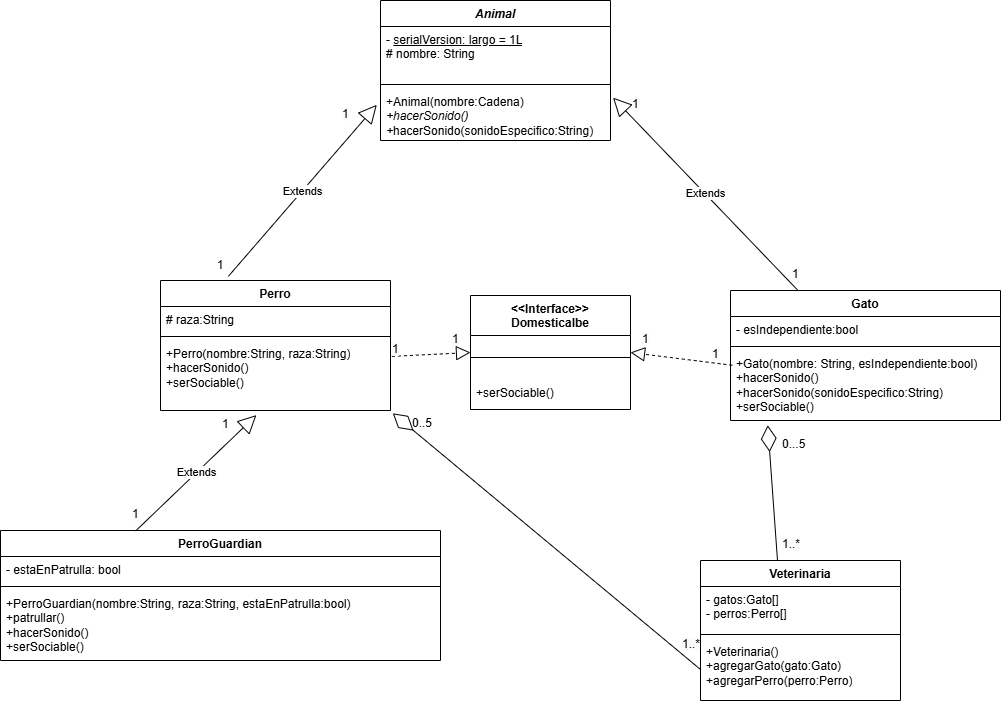

The diagram above was exported from draw.io. Its source (the exported page's mxGraphModel, read from the mxfile embedded in the PNG):
<mxGraphModel dx="1134" dy="637" grid="1" gridSize="10" guides="1" tooltips="1" connect="1" arrows="1" fold="1" page="1" pageScale="1" pageWidth="827" pageHeight="1169" math="0" shadow="0">
  <root>
    <mxCell id="0" />
    <mxCell id="1" parent="0" />
    <mxCell id="hjSSUkezwf6o3VgFByKP-6" value="&lt;font style=&quot;vertical-align: inherit;&quot;&gt;&lt;font style=&quot;vertical-align: inherit;&quot;&gt;&lt;i&gt;Animal&lt;/i&gt;&lt;/font&gt;&lt;/font&gt;" style="swimlane;fontStyle=1;align=center;verticalAlign=top;childLayout=stackLayout;horizontal=1;startSize=26;horizontalStack=0;resizeParent=1;resizeParentMax=0;resizeLast=0;collapsible=1;marginBottom=0;whiteSpace=wrap;html=1;" parent="1" vertex="1">
      <mxGeometry x="670" y="290" width="230" height="140" as="geometry" />
    </mxCell>
    <mxCell id="hjSSUkezwf6o3VgFByKP-7" value="&lt;font style=&quot;vertical-align: inherit;&quot;&gt;&lt;font style=&quot;vertical-align: inherit;&quot;&gt;&lt;font style=&quot;vertical-align: inherit;&quot;&gt;&lt;font style=&quot;vertical-align: inherit;&quot;&gt;&lt;font style=&quot;vertical-align: inherit;&quot;&gt;&lt;font style=&quot;vertical-align: inherit;&quot;&gt;-&amp;nbsp;&lt;/font&gt;&lt;/font&gt;&lt;/font&gt;&lt;/font&gt;&lt;u&gt;&lt;font style=&quot;vertical-align: inherit;&quot;&gt;&lt;font style=&quot;vertical-align: inherit;&quot;&gt;&lt;font style=&quot;vertical-align: inherit;&quot;&gt;&lt;font style=&quot;vertical-align: inherit;&quot;&gt;serialVersion: largo = 1L&lt;/font&gt;&lt;/font&gt;&lt;/font&gt;&lt;/font&gt;&lt;/u&gt;&amp;nbsp;&lt;/font&gt;&lt;/font&gt;&lt;div&gt;&lt;font style=&quot;vertical-align: inherit;&quot;&gt;&lt;font style=&quot;vertical-align: inherit;&quot;&gt;&lt;font style=&quot;vertical-align: inherit;&quot;&gt;&lt;font style=&quot;vertical-align: inherit;&quot;&gt;&lt;font style=&quot;vertical-align: inherit;&quot;&gt;&lt;font style=&quot;vertical-align: inherit;&quot;&gt;# nombre: String&lt;/font&gt;&lt;/font&gt;&lt;/font&gt;&lt;/font&gt;&lt;/font&gt;&lt;/font&gt;&lt;/div&gt;" style="text;strokeColor=none;fillColor=none;align=left;verticalAlign=top;spacingLeft=4;spacingRight=4;overflow=hidden;rotatable=0;points=[[0,0.5],[1,0.5]];portConstraint=eastwest;whiteSpace=wrap;html=1;" parent="hjSSUkezwf6o3VgFByKP-6" vertex="1">
      <mxGeometry y="26" width="230" height="54" as="geometry" />
    </mxCell>
    <mxCell id="hjSSUkezwf6o3VgFByKP-8" value="" style="line;strokeWidth=1;fillColor=none;align=left;verticalAlign=middle;spacingTop=-1;spacingLeft=3;spacingRight=3;rotatable=0;labelPosition=right;points=[];portConstraint=eastwest;strokeColor=inherit;" parent="hjSSUkezwf6o3VgFByKP-6" vertex="1">
      <mxGeometry y="80" width="230" height="8" as="geometry" />
    </mxCell>
    <mxCell id="hjSSUkezwf6o3VgFByKP-9" value="&lt;font style=&quot;vertical-align: inherit;&quot;&gt;&lt;font style=&quot;vertical-align: inherit;&quot;&gt;&lt;font style=&quot;vertical-align: inherit;&quot;&gt;&lt;font style=&quot;vertical-align: inherit;&quot;&gt;+Animal(nombre:Cadena)&lt;/font&gt;&lt;/font&gt;&lt;/font&gt;&lt;/font&gt;&lt;div&gt;&lt;font style=&quot;vertical-align: inherit;&quot;&gt;&lt;font style=&quot;vertical-align: inherit;&quot;&gt;&lt;font style=&quot;vertical-align: inherit;&quot;&gt;&lt;font style=&quot;vertical-align: inherit;&quot;&gt;&lt;font style=&quot;vertical-align: inherit;&quot;&gt;&lt;font style=&quot;vertical-align: inherit;&quot;&gt;&lt;i&gt;+hacerSonido()&lt;/i&gt;&lt;/font&gt;&lt;/font&gt;&lt;/font&gt;&lt;/font&gt;&lt;/font&gt;&lt;/font&gt;&lt;/div&gt;&lt;div&gt;&lt;font style=&quot;vertical-align: inherit;&quot;&gt;&lt;font style=&quot;vertical-align: inherit;&quot;&gt;&lt;font style=&quot;vertical-align: inherit;&quot;&gt;&lt;font style=&quot;vertical-align: inherit;&quot;&gt;&lt;font style=&quot;vertical-align: inherit;&quot;&gt;&lt;font style=&quot;vertical-align: inherit;&quot;&gt;&lt;font style=&quot;vertical-align: inherit;&quot;&gt;&lt;font style=&quot;vertical-align: inherit;&quot;&gt;&lt;i&gt;+&lt;/i&gt;hacerSonido(sonidoEspecifico:String)&lt;/font&gt;&lt;/font&gt;&lt;/font&gt;&lt;/font&gt;&lt;/font&gt;&lt;/font&gt;&lt;/font&gt;&lt;/font&gt;&lt;/div&gt;" style="text;strokeColor=none;fillColor=none;align=left;verticalAlign=top;spacingLeft=4;spacingRight=4;overflow=hidden;rotatable=0;points=[[0,0.5],[1,0.5]];portConstraint=eastwest;whiteSpace=wrap;html=1;" parent="hjSSUkezwf6o3VgFByKP-6" vertex="1">
      <mxGeometry y="88" width="230" height="52" as="geometry" />
    </mxCell>
    <mxCell id="hjSSUkezwf6o3VgFByKP-10" value="&lt;div&gt;&amp;lt;&amp;lt;Interface&amp;gt;&amp;gt;&lt;/div&gt;Domesticalbe" style="swimlane;fontStyle=1;align=center;verticalAlign=top;childLayout=stackLayout;horizontal=1;startSize=40;horizontalStack=0;resizeParent=1;resizeParentMax=0;resizeLast=0;collapsible=1;marginBottom=0;whiteSpace=wrap;html=1;" parent="1" vertex="1">
      <mxGeometry x="760" y="585" width="160" height="114" as="geometry">
        <mxRectangle x="600" y="40" width="110" height="30" as="alternateBounds" />
      </mxGeometry>
    </mxCell>
    <mxCell id="hjSSUkezwf6o3VgFByKP-12" value="" style="line;strokeWidth=1;fillColor=none;align=left;verticalAlign=middle;spacingTop=-1;spacingLeft=3;spacingRight=3;rotatable=0;labelPosition=right;points=[];portConstraint=eastwest;strokeColor=inherit;" parent="hjSSUkezwf6o3VgFByKP-10" vertex="1">
      <mxGeometry y="40" width="160" height="44" as="geometry" />
    </mxCell>
    <mxCell id="hjSSUkezwf6o3VgFByKP-13" value="+serSociable()" style="text;strokeColor=none;fillColor=none;align=left;verticalAlign=top;spacingLeft=4;spacingRight=4;overflow=hidden;rotatable=0;points=[[0,0.5],[1,0.5]];portConstraint=eastwest;whiteSpace=wrap;html=1;" parent="hjSSUkezwf6o3VgFByKP-10" vertex="1">
      <mxGeometry y="84" width="160" height="30" as="geometry" />
    </mxCell>
    <mxCell id="hjSSUkezwf6o3VgFByKP-15" value="Gato" style="swimlane;fontStyle=1;align=center;verticalAlign=top;childLayout=stackLayout;horizontal=1;startSize=26;horizontalStack=0;resizeParent=1;resizeParentMax=0;resizeLast=0;collapsible=1;marginBottom=0;whiteSpace=wrap;html=1;" parent="1" vertex="1">
      <mxGeometry x="1020" y="580" width="270" height="130" as="geometry" />
    </mxCell>
    <mxCell id="hjSSUkezwf6o3VgFByKP-16" value="- esIndependiente:bool" style="text;strokeColor=none;fillColor=none;align=left;verticalAlign=top;spacingLeft=4;spacingRight=4;overflow=hidden;rotatable=0;points=[[0,0.5],[1,0.5]];portConstraint=eastwest;whiteSpace=wrap;html=1;" parent="hjSSUkezwf6o3VgFByKP-15" vertex="1">
      <mxGeometry y="26" width="270" height="26" as="geometry" />
    </mxCell>
    <mxCell id="hjSSUkezwf6o3VgFByKP-17" value="" style="line;strokeWidth=1;fillColor=none;align=left;verticalAlign=middle;spacingTop=-1;spacingLeft=3;spacingRight=3;rotatable=0;labelPosition=right;points=[];portConstraint=eastwest;strokeColor=inherit;" parent="hjSSUkezwf6o3VgFByKP-15" vertex="1">
      <mxGeometry y="52" width="270" height="8" as="geometry" />
    </mxCell>
    <mxCell id="hjSSUkezwf6o3VgFByKP-18" value="+Gato(nombre: String, esIndependiente:bool)&lt;div&gt;+hacerSonido()&lt;/div&gt;&lt;div&gt;+hacerSonido(sonidoEspecifico:String)&lt;/div&gt;&lt;div&gt;+serSociable()&lt;/div&gt;" style="text;strokeColor=none;fillColor=none;align=left;verticalAlign=top;spacingLeft=4;spacingRight=4;overflow=hidden;rotatable=0;points=[[0,0.5],[1,0.5]];portConstraint=eastwest;whiteSpace=wrap;html=1;" parent="hjSSUkezwf6o3VgFByKP-15" vertex="1">
      <mxGeometry y="60" width="270" height="70" as="geometry" />
    </mxCell>
    <mxCell id="hjSSUkezwf6o3VgFByKP-20" value="Perro" style="swimlane;fontStyle=1;align=center;verticalAlign=top;childLayout=stackLayout;horizontal=1;startSize=26;horizontalStack=0;resizeParent=1;resizeParentMax=0;resizeLast=0;collapsible=1;marginBottom=0;whiteSpace=wrap;html=1;" parent="1" vertex="1">
      <mxGeometry x="450" y="570" width="230" height="130" as="geometry" />
    </mxCell>
    <mxCell id="hjSSUkezwf6o3VgFByKP-21" value="# raza:String" style="text;strokeColor=none;fillColor=none;align=left;verticalAlign=top;spacingLeft=4;spacingRight=4;overflow=hidden;rotatable=0;points=[[0,0.5],[1,0.5]];portConstraint=eastwest;whiteSpace=wrap;html=1;" parent="hjSSUkezwf6o3VgFByKP-20" vertex="1">
      <mxGeometry y="26" width="230" height="26" as="geometry" />
    </mxCell>
    <mxCell id="hjSSUkezwf6o3VgFByKP-22" value="" style="line;strokeWidth=1;fillColor=none;align=left;verticalAlign=middle;spacingTop=-1;spacingLeft=3;spacingRight=3;rotatable=0;labelPosition=right;points=[];portConstraint=eastwest;strokeColor=inherit;" parent="hjSSUkezwf6o3VgFByKP-20" vertex="1">
      <mxGeometry y="52" width="230" height="8" as="geometry" />
    </mxCell>
    <mxCell id="hjSSUkezwf6o3VgFByKP-23" value="+Perro(nombre:String, raza:String)&lt;div&gt;+hacerSonido()&lt;/div&gt;&lt;div&gt;+serSociable()&lt;/div&gt;" style="text;strokeColor=none;fillColor=none;align=left;verticalAlign=top;spacingLeft=4;spacingRight=4;overflow=hidden;rotatable=0;points=[[0,0.5],[1,0.5]];portConstraint=eastwest;whiteSpace=wrap;html=1;" parent="hjSSUkezwf6o3VgFByKP-20" vertex="1">
      <mxGeometry y="60" width="230" height="70" as="geometry" />
    </mxCell>
    <mxCell id="hjSSUkezwf6o3VgFByKP-25" value="PerroGuardian" style="swimlane;fontStyle=1;align=center;verticalAlign=top;childLayout=stackLayout;horizontal=1;startSize=26;horizontalStack=0;resizeParent=1;resizeParentMax=0;resizeLast=0;collapsible=1;marginBottom=0;whiteSpace=wrap;html=1;" parent="1" vertex="1">
      <mxGeometry x="290" y="820" width="440" height="130" as="geometry" />
    </mxCell>
    <mxCell id="hjSSUkezwf6o3VgFByKP-26" value="- estaEnPatrulla: bool&lt;div&gt;&lt;br&gt;&lt;/div&gt;" style="text;strokeColor=none;fillColor=none;align=left;verticalAlign=top;spacingLeft=4;spacingRight=4;overflow=hidden;rotatable=0;points=[[0,0.5],[1,0.5]];portConstraint=eastwest;whiteSpace=wrap;html=1;" parent="hjSSUkezwf6o3VgFByKP-25" vertex="1">
      <mxGeometry y="26" width="440" height="26" as="geometry" />
    </mxCell>
    <mxCell id="hjSSUkezwf6o3VgFByKP-27" value="" style="line;strokeWidth=1;fillColor=none;align=left;verticalAlign=middle;spacingTop=-1;spacingLeft=3;spacingRight=3;rotatable=0;labelPosition=right;points=[];portConstraint=eastwest;strokeColor=inherit;" parent="hjSSUkezwf6o3VgFByKP-25" vertex="1">
      <mxGeometry y="52" width="440" height="8" as="geometry" />
    </mxCell>
    <mxCell id="hjSSUkezwf6o3VgFByKP-28" value="+PerroGuardian(nombre:String, raza:String, estaEnPatrulla:bool)&lt;div&gt;+patrullar()&lt;/div&gt;&lt;div&gt;+hacerSonido()&lt;/div&gt;&lt;div&gt;+serSociable()&lt;/div&gt;" style="text;strokeColor=none;fillColor=none;align=left;verticalAlign=top;spacingLeft=4;spacingRight=4;overflow=hidden;rotatable=0;points=[[0,0.5],[1,0.5]];portConstraint=eastwest;whiteSpace=wrap;html=1;" parent="hjSSUkezwf6o3VgFByKP-25" vertex="1">
      <mxGeometry y="60" width="440" height="70" as="geometry" />
    </mxCell>
    <mxCell id="hjSSUkezwf6o3VgFByKP-29" value="Veterinaria" style="swimlane;fontStyle=1;align=center;verticalAlign=top;childLayout=stackLayout;horizontal=1;startSize=26;horizontalStack=0;resizeParent=1;resizeParentMax=0;resizeLast=0;collapsible=1;marginBottom=0;whiteSpace=wrap;html=1;" parent="1" vertex="1">
      <mxGeometry x="990" y="850" width="200" height="140" as="geometry" />
    </mxCell>
    <mxCell id="hjSSUkezwf6o3VgFByKP-30" value="&lt;div&gt;- gatos:Gato[]&lt;/div&gt;&lt;div&gt;- perros:Perro[]&lt;/div&gt;" style="text;strokeColor=none;fillColor=none;align=left;verticalAlign=top;spacingLeft=4;spacingRight=4;overflow=hidden;rotatable=0;points=[[0,0.5],[1,0.5]];portConstraint=eastwest;whiteSpace=wrap;html=1;" parent="hjSSUkezwf6o3VgFByKP-29" vertex="1">
      <mxGeometry y="26" width="200" height="44" as="geometry" />
    </mxCell>
    <mxCell id="hjSSUkezwf6o3VgFByKP-31" value="" style="line;strokeWidth=1;fillColor=none;align=left;verticalAlign=middle;spacingTop=-1;spacingLeft=3;spacingRight=3;rotatable=0;labelPosition=right;points=[];portConstraint=eastwest;strokeColor=inherit;" parent="hjSSUkezwf6o3VgFByKP-29" vertex="1">
      <mxGeometry y="70" width="200" height="8" as="geometry" />
    </mxCell>
    <mxCell id="hjSSUkezwf6o3VgFByKP-32" value="+Veterinaria()&lt;div&gt;+agregarGato(gato:Gato)&lt;/div&gt;&lt;div&gt;+agregarPerro(perro:Perro)&lt;/div&gt;&lt;div&gt;&lt;br&gt;&lt;/div&gt;" style="text;strokeColor=none;fillColor=none;align=left;verticalAlign=top;spacingLeft=4;spacingRight=4;overflow=hidden;rotatable=0;points=[[0,0.5],[1,0.5]];portConstraint=eastwest;whiteSpace=wrap;html=1;" parent="hjSSUkezwf6o3VgFByKP-29" vertex="1">
      <mxGeometry y="78" width="200" height="62" as="geometry" />
    </mxCell>
    <mxCell id="hjSSUkezwf6o3VgFByKP-33" value="Extends" style="endArrow=block;endSize=16;endFill=0;html=1;rounded=0;exitX=0.25;exitY=0;exitDx=0;exitDy=0;entryX=1.011;entryY=0.176;entryDx=0;entryDy=0;entryPerimeter=0;" parent="1" source="hjSSUkezwf6o3VgFByKP-15" target="hjSSUkezwf6o3VgFByKP-9" edge="1">
      <mxGeometry width="160" relative="1" as="geometry">
        <mxPoint x="350" y="330" as="sourcePoint" />
        <mxPoint x="510" y="330" as="targetPoint" />
      </mxGeometry>
    </mxCell>
    <mxCell id="hjSSUkezwf6o3VgFByKP-34" value="Extends" style="endArrow=block;endSize=16;endFill=0;html=1;rounded=0;exitX=0.295;exitY=-0.032;exitDx=0;exitDy=0;exitPerimeter=0;entryX=-0.016;entryY=0.314;entryDx=0;entryDy=0;entryPerimeter=0;" parent="1" source="hjSSUkezwf6o3VgFByKP-20" target="hjSSUkezwf6o3VgFByKP-9" edge="1">
      <mxGeometry width="160" relative="1" as="geometry">
        <mxPoint x="528" y="240" as="sourcePoint" />
        <mxPoint x="375" y="193" as="targetPoint" />
      </mxGeometry>
    </mxCell>
    <mxCell id="hjSSUkezwf6o3VgFByKP-35" value="Extends" style="endArrow=block;endSize=16;endFill=0;html=1;rounded=0;exitX=0.307;exitY=0.004;exitDx=0;exitDy=0;exitPerimeter=0;entryX=0.417;entryY=1.066;entryDx=0;entryDy=0;entryPerimeter=0;" parent="1" source="hjSSUkezwf6o3VgFByKP-25" target="hjSSUkezwf6o3VgFByKP-23" edge="1">
      <mxGeometry width="160" relative="1" as="geometry">
        <mxPoint x="463" y="427" as="sourcePoint" />
        <mxPoint x="310" y="380" as="targetPoint" />
      </mxGeometry>
    </mxCell>
    <mxCell id="hjSSUkezwf6o3VgFByKP-38" value="" style="endArrow=block;dashed=1;endFill=0;endSize=12;html=1;rounded=0;exitX=0.007;exitY=0.211;exitDx=0;exitDy=0;entryX=1;entryY=0.5;entryDx=0;entryDy=0;exitPerimeter=0;" parent="1" source="hjSSUkezwf6o3VgFByKP-18" target="hjSSUkezwf6o3VgFByKP-10" edge="1">
      <mxGeometry width="160" relative="1" as="geometry">
        <mxPoint x="830" y="500" as="sourcePoint" />
        <mxPoint x="1210" y="260" as="targetPoint" />
      </mxGeometry>
    </mxCell>
    <mxCell id="hjSSUkezwf6o3VgFByKP-39" value="" style="endArrow=block;dashed=1;endFill=0;endSize=12;html=1;rounded=0;exitX=1.006;exitY=0.227;exitDx=0;exitDy=0;entryX=0;entryY=0.5;entryDx=0;entryDy=0;exitPerimeter=0;" parent="1" source="hjSSUkezwf6o3VgFByKP-23" target="hjSSUkezwf6o3VgFByKP-10" edge="1">
      <mxGeometry width="160" relative="1" as="geometry">
        <mxPoint x="830" y="500" as="sourcePoint" />
        <mxPoint x="990" y="500" as="targetPoint" />
      </mxGeometry>
    </mxCell>
    <mxCell id="YU78kxkxXOFG7XbY4Eo6-1" value="" style="endArrow=diamondThin;endFill=0;endSize=24;html=1;rounded=0;exitX=0.385;exitY=0.001;exitDx=0;exitDy=0;exitPerimeter=0;entryX=0.138;entryY=1.067;entryDx=0;entryDy=0;entryPerimeter=0;" parent="1" source="hjSSUkezwf6o3VgFByKP-29" target="hjSSUkezwf6o3VgFByKP-18" edge="1">
      <mxGeometry width="160" relative="1" as="geometry">
        <mxPoint x="610" y="630" as="sourcePoint" />
        <mxPoint x="770" y="630" as="targetPoint" />
      </mxGeometry>
    </mxCell>
    <mxCell id="YU78kxkxXOFG7XbY4Eo6-3" value="" style="endArrow=diamondThin;endFill=0;endSize=24;html=1;rounded=0;exitX=0;exitY=0.5;exitDx=0;exitDy=0;entryX=1.01;entryY=1.04;entryDx=0;entryDy=0;entryPerimeter=0;" parent="1" source="hjSSUkezwf6o3VgFByKP-32" target="hjSSUkezwf6o3VgFByKP-23" edge="1">
      <mxGeometry width="160" relative="1" as="geometry">
        <mxPoint x="958" y="919" as="sourcePoint" />
        <mxPoint x="950" y="770" as="targetPoint" />
      </mxGeometry>
    </mxCell>
    <mxCell id="YU78kxkxXOFG7XbY4Eo6-5" value="&lt;font style=&quot;vertical-align: inherit;&quot;&gt;&lt;font style=&quot;vertical-align: inherit;&quot;&gt;1&lt;/font&gt;&lt;/font&gt;" style="text;html=1;align=center;verticalAlign=middle;whiteSpace=wrap;rounded=0;" parent="1" vertex="1">
      <mxGeometry x="480" y="540" width="60" height="30" as="geometry" />
    </mxCell>
    <mxCell id="YU78kxkxXOFG7XbY4Eo6-6" value="&lt;span style=&quot;color: rgb(0, 0, 0); font-family: Helvetica; font-size: 12px; font-style: normal; font-variant-ligatures: normal; font-variant-caps: normal; font-weight: 400; letter-spacing: normal; orphans: 2; text-align: center; text-indent: 0px; text-transform: none; widows: 2; word-spacing: 0px; -webkit-text-stroke-width: 0px; white-space: normal; background-color: rgb(251, 251, 251); text-decoration-thickness: initial; text-decoration-style: initial; text-decoration-color: initial; display: inline !important; float: none;&quot;&gt;1&lt;/span&gt;" style="text;whiteSpace=wrap;html=1;" parent="1" vertex="1">
      <mxGeometry x="630" y="390" width="40" height="40" as="geometry" />
    </mxCell>
    <mxCell id="YU78kxkxXOFG7XbY4Eo6-8" value="&lt;span style=&quot;color: rgb(0, 0, 0); font-family: Helvetica; font-size: 12px; font-style: normal; font-variant-ligatures: normal; font-variant-caps: normal; font-weight: 400; letter-spacing: normal; orphans: 2; text-align: center; text-indent: 0px; text-transform: none; widows: 2; word-spacing: 0px; -webkit-text-stroke-width: 0px; white-space: normal; background-color: rgb(251, 251, 251); text-decoration-thickness: initial; text-decoration-style: initial; text-decoration-color: initial; display: inline !important; float: none;&quot;&gt;1&lt;/span&gt;" style="text;whiteSpace=wrap;html=1;" parent="1" vertex="1">
      <mxGeometry x="920" y="380" width="40" height="40" as="geometry" />
    </mxCell>
    <mxCell id="YU78kxkxXOFG7XbY4Eo6-9" value="&lt;span style=&quot;color: rgb(0, 0, 0); font-family: Helvetica; font-size: 12px; font-style: normal; font-variant-ligatures: normal; font-variant-caps: normal; font-weight: 400; letter-spacing: normal; orphans: 2; text-align: center; text-indent: 0px; text-transform: none; widows: 2; word-spacing: 0px; -webkit-text-stroke-width: 0px; white-space: normal; background-color: rgb(251, 251, 251); text-decoration-thickness: initial; text-decoration-style: initial; text-decoration-color: initial; display: inline !important; float: none;&quot;&gt;1&lt;/span&gt;" style="text;whiteSpace=wrap;html=1;" parent="1" vertex="1">
      <mxGeometry x="1080" y="550" width="40" height="40" as="geometry" />
    </mxCell>
    <mxCell id="YU78kxkxXOFG7XbY4Eo6-10" value="&lt;span style=&quot;color: rgb(0, 0, 0); font-family: Helvetica; font-size: 12px; font-style: normal; font-variant-ligatures: normal; font-variant-caps: normal; font-weight: 400; letter-spacing: normal; orphans: 2; text-align: center; text-indent: 0px; text-transform: none; widows: 2; word-spacing: 0px; -webkit-text-stroke-width: 0px; white-space: normal; background-color: rgb(251, 251, 251); text-decoration-thickness: initial; text-decoration-style: initial; text-decoration-color: initial; display: inline !important; float: none;&quot;&gt;1&lt;/span&gt;" style="text;whiteSpace=wrap;html=1;" parent="1" vertex="1">
      <mxGeometry x="680" y="625" width="40" height="40" as="geometry" />
    </mxCell>
    <mxCell id="YU78kxkxXOFG7XbY4Eo6-11" value="&lt;span style=&quot;color: rgb(0, 0, 0); font-family: Helvetica; font-size: 12px; font-style: normal; font-variant-ligatures: normal; font-variant-caps: normal; font-weight: 400; letter-spacing: normal; orphans: 2; text-align: center; text-indent: 0px; text-transform: none; widows: 2; word-spacing: 0px; -webkit-text-stroke-width: 0px; white-space: normal; background-color: rgb(251, 251, 251); text-decoration-thickness: initial; text-decoration-style: initial; text-decoration-color: initial; display: inline !important; float: none;&quot;&gt;1&lt;/span&gt;" style="text;whiteSpace=wrap;html=1;" parent="1" vertex="1">
      <mxGeometry x="740" y="615" width="30" height="40" as="geometry" />
    </mxCell>
    <mxCell id="YU78kxkxXOFG7XbY4Eo6-12" value="&lt;span style=&quot;color: rgb(0, 0, 0); font-family: Helvetica; font-size: 12px; font-style: normal; font-variant-ligatures: normal; font-variant-caps: normal; font-weight: 400; letter-spacing: normal; orphans: 2; text-align: center; text-indent: 0px; text-transform: none; widows: 2; word-spacing: 0px; -webkit-text-stroke-width: 0px; white-space: normal; background-color: rgb(251, 251, 251); text-decoration-thickness: initial; text-decoration-style: initial; text-decoration-color: initial; display: inline !important; float: none;&quot;&gt;1&lt;/span&gt;" style="text;whiteSpace=wrap;html=1;" parent="1" vertex="1">
      <mxGeometry x="930" y="615" width="40" height="40" as="geometry" />
    </mxCell>
    <mxCell id="YU78kxkxXOFG7XbY4Eo6-13" value="&lt;span style=&quot;color: rgb(0, 0, 0); font-family: Helvetica; font-size: 12px; font-style: normal; font-variant-ligatures: normal; font-variant-caps: normal; font-weight: 400; letter-spacing: normal; orphans: 2; text-align: center; text-indent: 0px; text-transform: none; widows: 2; word-spacing: 0px; -webkit-text-stroke-width: 0px; white-space: normal; background-color: rgb(251, 251, 251); text-decoration-thickness: initial; text-decoration-style: initial; text-decoration-color: initial; display: inline !important; float: none;&quot;&gt;1&lt;/span&gt;" style="text;whiteSpace=wrap;html=1;" parent="1" vertex="1">
      <mxGeometry x="1000" y="630" width="40" height="40" as="geometry" />
    </mxCell>
    <mxCell id="YU78kxkxXOFG7XbY4Eo6-14" value="&lt;span style=&quot;color: rgb(0, 0, 0); font-family: Helvetica; font-size: 12px; font-style: normal; font-variant-ligatures: normal; font-variant-caps: normal; font-weight: 400; letter-spacing: normal; orphans: 2; text-align: center; text-indent: 0px; text-transform: none; widows: 2; word-spacing: 0px; -webkit-text-stroke-width: 0px; white-space: normal; background-color: rgb(251, 251, 251); text-decoration-thickness: initial; text-decoration-style: initial; text-decoration-color: initial; display: inline !important; float: none;&quot;&gt;1&lt;/span&gt;" style="text;whiteSpace=wrap;html=1;" parent="1" vertex="1">
      <mxGeometry x="420" y="790" width="40" height="40" as="geometry" />
    </mxCell>
    <mxCell id="YU78kxkxXOFG7XbY4Eo6-15" value="&lt;span style=&quot;color: rgb(0, 0, 0); font-family: Helvetica; font-size: 12px; font-style: normal; font-variant-ligatures: normal; font-variant-caps: normal; font-weight: 400; letter-spacing: normal; orphans: 2; text-align: center; text-indent: 0px; text-transform: none; widows: 2; word-spacing: 0px; -webkit-text-stroke-width: 0px; white-space: normal; background-color: rgb(251, 251, 251); text-decoration-thickness: initial; text-decoration-style: initial; text-decoration-color: initial; display: inline !important; float: none;&quot;&gt;1&lt;/span&gt;" style="text;whiteSpace=wrap;html=1;" parent="1" vertex="1">
      <mxGeometry x="510" y="700" width="40" height="40" as="geometry" />
    </mxCell>
    <mxCell id="YU78kxkxXOFG7XbY4Eo6-16" value="&lt;span style=&quot;color: rgb(0, 0, 0); font-family: Helvetica; font-size: 12px; font-style: normal; font-variant-ligatures: normal; font-variant-caps: normal; font-weight: 400; letter-spacing: normal; orphans: 2; text-align: center; text-indent: 0px; text-transform: none; widows: 2; word-spacing: 0px; -webkit-text-stroke-width: 0px; white-space: normal; background-color: rgb(251, 251, 251); text-decoration-thickness: initial; text-decoration-style: initial; text-decoration-color: initial; display: inline !important; float: none;&quot;&gt;&lt;font style=&quot;vertical-align: inherit;&quot;&gt;&lt;font style=&quot;vertical-align: inherit;&quot;&gt;1..*&lt;/font&gt;&lt;/font&gt;&lt;/span&gt;" style="text;whiteSpace=wrap;html=1;" parent="1" vertex="1">
      <mxGeometry x="1070" y="820" width="40" height="40" as="geometry" />
    </mxCell>
    <mxCell id="YU78kxkxXOFG7XbY4Eo6-17" value="&lt;div style=&quot;text-align: center;&quot;&gt;&lt;span style=&quot;background-color: initial;&quot;&gt;&lt;font style=&quot;vertical-align: inherit;&quot;&gt;&lt;font style=&quot;vertical-align: inherit;&quot;&gt;0...5&lt;/font&gt;&lt;/font&gt;&lt;/span&gt;&lt;/div&gt;" style="text;whiteSpace=wrap;html=1;" parent="1" vertex="1">
      <mxGeometry x="1070" y="720" width="40" height="40" as="geometry" />
    </mxCell>
    <mxCell id="YU78kxkxXOFG7XbY4Eo6-18" value="&lt;span style=&quot;color: rgb(0, 0, 0); font-family: Helvetica; font-size: 12px; font-style: normal; font-variant-ligatures: normal; font-variant-caps: normal; font-weight: 400; letter-spacing: normal; orphans: 2; text-align: center; text-indent: 0px; text-transform: none; widows: 2; word-spacing: 0px; -webkit-text-stroke-width: 0px; white-space: normal; background-color: rgb(251, 251, 251); text-decoration-thickness: initial; text-decoration-style: initial; text-decoration-color: initial; display: inline !important; float: none;&quot;&gt;&lt;font style=&quot;vertical-align: inherit;&quot;&gt;&lt;font style=&quot;vertical-align: inherit;&quot;&gt;1..*&lt;/font&gt;&lt;/font&gt;&lt;/span&gt;" style="text;whiteSpace=wrap;html=1;" parent="1" vertex="1">
      <mxGeometry x="970" y="920" width="40" height="40" as="geometry" />
    </mxCell>
    <mxCell id="YU78kxkxXOFG7XbY4Eo6-19" value="&lt;div style=&quot;text-align: center;&quot;&gt;&lt;span style=&quot;background-color: initial;&quot;&gt;&lt;font style=&quot;vertical-align: inherit;&quot;&gt;&lt;font style=&quot;vertical-align: inherit;&quot;&gt;0..5&lt;/font&gt;&lt;/font&gt;&lt;/span&gt;&lt;/div&gt;" style="text;whiteSpace=wrap;html=1;" parent="1" vertex="1">
      <mxGeometry x="700" y="699" width="40" height="40" as="geometry" />
    </mxCell>
  </root>
</mxGraphModel>